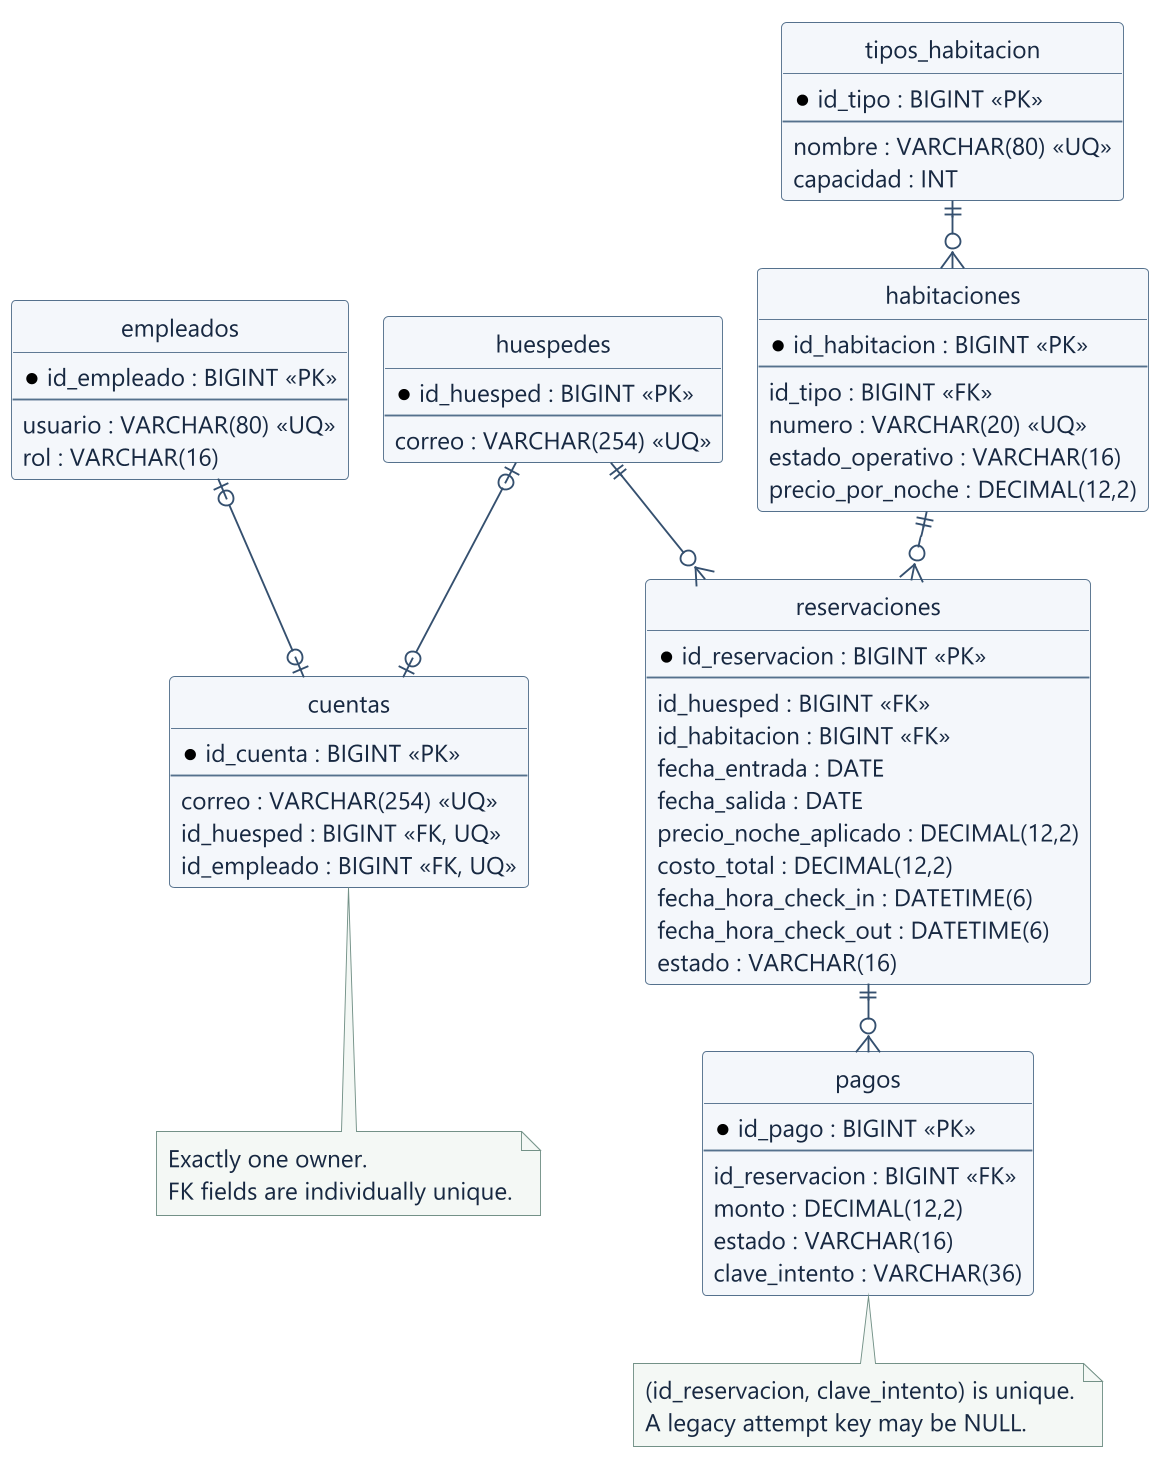

The diagram above was rendered by PlantUML. Its source (embedded in the PNG):
@startuml
skinparam dpi 180
skinparam shadowing false
skinparam defaultFontName Segoe UI
skinparam defaultFontSize 13
skinparam backgroundColor #FFFFFF
skinparam defaultFontColor #172841
skinparam ArrowColor #35506F
skinparam actorBorderColor #35506F
skinparam sequenceParticipantBackgroundColor #EFF4FA
skinparam sequenceParticipantBorderColor #55718D
skinparam sequenceLifeLineBorderColor #8295A9
skinparam classBackgroundColor #F4F7FB
skinparam classBorderColor #55718D
skinparam stateBackgroundColor #EFF4FA
skinparam stateBorderColor #55718D
skinparam usecaseBackgroundColor #EFF4FA
skinparam usecaseBorderColor #55718D
skinparam noteBackgroundColor #F4F8F5
skinparam noteBorderColor #739187
!pragma layout smetana
hide circle
skinparam linetype ortho
entity huespedes {
  * id_huesped : BIGINT <<PK>>
  --
  correo : VARCHAR(254) <<UQ>>
}
entity empleados {
  * id_empleado : BIGINT <<PK>>
  --
  usuario : VARCHAR(80) <<UQ>>
  rol : VARCHAR(16)
}
entity cuentas {
  * id_cuenta : BIGINT <<PK>>
  --
  correo : VARCHAR(254) <<UQ>>
  id_huesped : BIGINT <<FK, UQ>>
  id_empleado : BIGINT <<FK, UQ>>
}
entity tipos_habitacion {
  * id_tipo : BIGINT <<PK>>
  --
  nombre : VARCHAR(80) <<UQ>>
  capacidad : INT
}
entity habitaciones {
  * id_habitacion : BIGINT <<PK>>
  --
  id_tipo : BIGINT <<FK>>
  numero : VARCHAR(20) <<UQ>>
  estado_operativo : VARCHAR(16)
  precio_por_noche : DECIMAL(12,2)
}
entity reservaciones {
  * id_reservacion : BIGINT <<PK>>
  --
  id_huesped : BIGINT <<FK>>
  id_habitacion : BIGINT <<FK>>
  fecha_entrada : DATE
  fecha_salida : DATE
  precio_noche_aplicado : DECIMAL(12,2)
  costo_total : DECIMAL(12,2)
  fecha_hora_check_in : DATETIME(6)
  fecha_hora_check_out : DATETIME(6)
  estado : VARCHAR(16)
}
entity pagos {
  * id_pago : BIGINT <<PK>>
  --
  id_reservacion : BIGINT <<FK>>
  monto : DECIMAL(12,2)
  estado : VARCHAR(16)
  clave_intento : VARCHAR(36)
}
huespedes |o--o| cuentas
empleados |o--o| cuentas
huespedes ||--o{ reservaciones
tipos_habitacion ||--o{ habitaciones
habitaciones ||--o{ reservaciones
reservaciones ||--o{ pagos
note bottom of cuentas
  Exactly one owner.
  FK fields are individually unique.
end note
note bottom of pagos
  (id_reservacion, clave_intento) is unique.
  A legacy attempt key may be NULL.
end note
@enduml